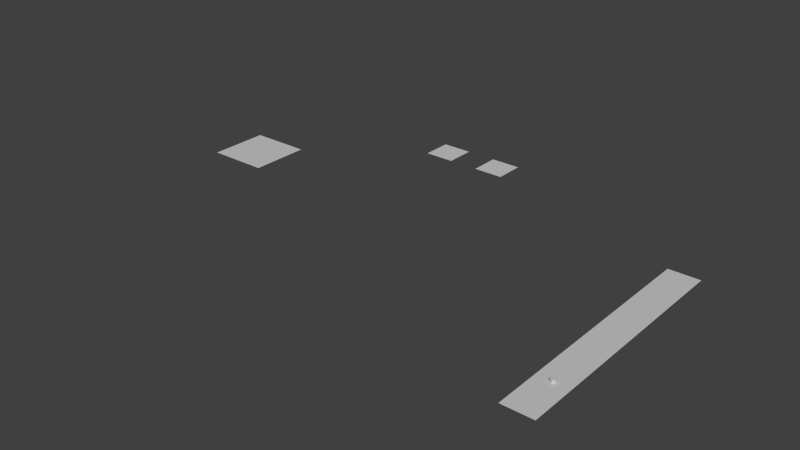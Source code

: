 # Source: tiles.blend  (saved by Blender 2.69.0; exported with 4.5.12 LTS)
import bpy
from mathutils import Matrix  # noqa: F401  (used for matrix-valued properties, if any)

bpy.ops.wm.read_factory_settings(use_empty=True)
scene = bpy.context.scene
scene.name = 'Scene'

# ---- collections
col_collection_1 = bpy.data.collections.new('Collection 1'); scene.collection.children.link(col_collection_1)
col_collection_3 = bpy.data.collections.new('Collection 3'); scene.collection.children.link(col_collection_3)
col_collection_3.hide_render = True
col_collection_3.hide_viewport = True

# ---- materials (node trees are filled in below, after node groups)
mat_soil = bpy.data.materials.new('soil')
mat_soil.alpha_threshold = 0.0
mat_soil.use_transparent_shadow = False
mat_soil.diffuse_color = (0.588, 0.588, 0.588, 1.0)
mat_soil.specular_color = (0.0, 0.0, 0.0)
mat_soil.roughness = 0.5
mat_soil.specular_intensity = 1.0
mat_soil.line_color = (0.0, 0.0, 0.0, 1.0)

# ---- material node trees

# ---- world
world_world = bpy.data.worlds.new('World'); scene.world = world_world
world_world.color = (0.05088, 0.05088, 0.05088)
world_world.use_sun_shadow = False
world_world.sun_shadow_jitter_overblur = 0.0
world_world.cycles.sampling_method = 'MANUAL'
world_world.cycles.sample_map_resolution = 256

# ---- meshes
me_soil_green_stone_lifted = bpy.data.meshes.new('soil_green_stone_lifted')
me_soil_green_stone_lifted.from_pydata([(-0.05, 0.05001, -1.058e-06), (-0.05, -0.04999, -1.088e-06), (0.05, -0.04999, -1.088e-06), (0.05, 0.05001, -1.058e-06)], [], [(0, 1, 2, 3)])
me_soil_green_stone_lifted.polygons.foreach_set('use_smooth', [True] * 1)
_k = set([(0, 1), (0, 3), (1, 2), (2, 3)])
me_soil_green_stone_lifted.attributes.new('sharp_edge', 'BOOLEAN', 'EDGE').data.foreach_set('value', [ (min(e.vertices), max(e.vertices)) in _k for e in me_soil_green_stone_lifted.edges])
_uv = me_soil_green_stone_lifted.uv_layers.new(name='UVMap')
_uv.uv.foreach_set('vector', [0.1265, 0.3735, 0.1265, 0.314, 0.186, 0.314, 0.186, 0.3735])
me_soil_green_stone_lifted.materials.append(mat_soil)
me_soil_green_stone_lifted.use_remesh_preserve_volume = False
me_soil_green_stone_lifted.use_remesh_preserve_attributes = False
me_soil_green_stone_lifted.use_mirror_vertex_groups = False
me_soil_green_stone_lifted.update()
me_soil_green_stone_pile_shadow = bpy.data.meshes.new('soil_green_stone_pile_shadow')
me_soil_green_stone_pile_shadow.from_pydata([(-0.1, 0.1, -1.058e-06), (-0.1, 5.51e-06, -1.088e-06), (-1.039e-06, 5.51e-06, -1.088e-06), (-1.039e-06, 0.1, -1.058e-06), (-9.425e-07, 0.1, -1.058e-06), (-9.425e-07, 5.51e-06, -1.088e-06), (0.1, 5.51e-06, -1.088e-06), (0.1, 0.1, -1.058e-06), (-9.425e-07, 5.413e-06, -1.058e-06), (-9.425e-07, -0.09999, -1.088e-06), (0.1, -0.09999, -1.088e-06), (0.1, 5.413e-06, -1.058e-06), (-0.1, 5.413e-06, -1.058e-06), (-0.1, -0.09999, -1.088e-06), (-1.039e-06, -0.09999, -1.088e-06), (-1.039e-06, 5.413e-06, -1.058e-06)], [], [(0, 1, 2, 3), (4, 5, 6, 7), (8, 9, 10, 11), (12, 13, 14, 15)])
me_soil_green_stone_pile_shadow.polygons.foreach_set('use_smooth', [True] * 4)
_k = set([(0, 1), (0, 3), (1, 2), (2, 3), (4, 5), (4, 7), (5, 6), (6, 7), (8, 9), (8, 11), (9, 10), (10, 11), (12, 13), (12, 15), (13, 14), (14, 15)])
me_soil_green_stone_pile_shadow.attributes.new('sharp_edge', 'BOOLEAN', 'EDGE').data.foreach_set('value', [ (min(e.vertices), max(e.vertices)) in _k for e in me_soil_green_stone_pile_shadow.edges])
_uv = me_soil_green_stone_pile_shadow.uv_layers.new(name='UVMap')
_uv.uv.foreach_set('vector', [0.314, 0.936, 0.314, 0.8765, 0.3735, 0.8765, 0.3735, 0.936, 0.314, 0.936, 0.314, 0.8765, 0.3735, 0.8765, 0.3735, 0.936, 0.314, 0.936, 0.314, 0.8765, 0.3735, 0.8765, 0.3735, 0.936, 0.314, 0.936, 0.314, 0.8765, 0.3735, 0.8765, 0.3735, 0.936])
me_soil_green_stone_pile_shadow.materials.append(mat_soil)
me_soil_green_stone_pile_shadow.use_remesh_preserve_volume = False
me_soil_green_stone_pile_shadow.use_remesh_preserve_attributes = False
me_soil_green_stone_pile_shadow.use_mirror_vertex_groups = False
me_soil_green_stone_pile_shadow.update()
me_soil_green_bush_lifted = bpy.data.meshes.new('soil_green_bush_lifted')
me_soil_green_bush_lifted.from_pydata([(-0.05, 0.05001, -1.013e-06), (-0.05, -0.04999, -1.043e-06), (0.05, -0.04999, -1.043e-06), (0.05, 0.05001, -1.013e-06), (0.0, 0.01, 0.0), (0.0, 0.01, 0.01), (0.00866, 0.005, 0.0), (0.00866, 0.005, 0.01), (0.00866, -0.005, 0.0), (0.00866, -0.005, 0.01), (-8.742e-10, -0.01, 0.0), (-8.742e-10, -0.01, 0.01), (-0.00866, -0.005, 0.0), (-0.00866, -0.005, 0.01), (-0.00866, 0.005, 0.0), (-0.00866, 0.005, 0.01)], [], [(0, 1, 2, 3), (4, 5, 7, 6), (6, 7, 9, 8), (8, 9, 11, 10), (10, 11, 13, 12), (7, 5, 15, 13, 11, 9), (14, 15, 5, 4), (12, 13, 15, 14)])
me_soil_green_bush_lifted.polygons.foreach_set('use_smooth', [1, 0, 0, 0, 0, 0, 0, 0])
_k = set([(0, 1), (0, 3), (1, 2), (2, 3)])
me_soil_green_bush_lifted.attributes.new('sharp_edge', 'BOOLEAN', 'EDGE').data.foreach_set('value', [ (min(e.vertices), max(e.vertices)) in _k for e in me_soil_green_bush_lifted.edges])
_uv = me_soil_green_bush_lifted.uv_layers.new(name='UVMap')
_uv.uv.foreach_set('vector', [0.1893, 0.3732, 0.1893, 0.3143, 0.2482, 0.3143, 0.2482, 0.3732, 0.7513, 0.5608, 0.7513, 0.5032, 0.8129, 0.5032, 0.8129, 0.5608, 0.8129, 0.5608, 0.8129, 0.5032, 0.8746, 0.5032, 0.8746, 0.5608, 0.8746, 0.5608, 0.8746, 0.5032, 0.9362, 0.5032, 0.9362, 0.5608, 0.9362, 0.5608, 0.9362, 0.5032, 0.9978, 0.5032, 0.9978, 0.5608, 0.6187, 0.5906, 0.5625, 0.625, 0.5063, 0.5906, 0.5063, 0.5344, 0.5625, 0.5, 0.6187, 0.5344, 0.6897, 0.5608, 0.6897, 0.5032, 0.7513, 0.5032, 0.7513, 0.5608, 0.6281, 0.5608, 0.6281, 0.5032, 0.6897, 0.5032, 0.6897, 0.5608])
me_soil_green_bush_lifted.materials.append(mat_soil)
me_soil_green_bush_lifted.use_remesh_preserve_volume = False
me_soil_green_bush_lifted.use_remesh_preserve_attributes = False
me_soil_green_bush_lifted.use_mirror_vertex_groups = False
me_soil_green_bush_lifted.update()
me_soil_green_bush = bpy.data.meshes.new('soil_green_bush')
me_soil_green_bush.from_pydata([(-0.05, 0.05001, -1.013e-06), (-0.05, -0.04999, -1.043e-06), (0.05, -0.04999, -1.043e-06), (0.05, 0.05001, -1.013e-06)], [], [(0, 1, 2, 3)])
me_soil_green_bush.polygons.foreach_set('use_smooth', [True] * 1)
_k = set([(0, 1), (0, 3), (1, 2), (2, 3)])
me_soil_green_bush.attributes.new('sharp_edge', 'BOOLEAN', 'EDGE').data.foreach_set('value', [ (min(e.vertices), max(e.vertices)) in _k for e in me_soil_green_bush.edges])
_uv = me_soil_green_bush.uv_layers.new(name='UVMap')
_uv.uv.foreach_set('vector', [0.3768, 0.9357, 0.3768, 0.8768, 0.4357, 0.8768, 0.4357, 0.9357])
me_soil_green_bush.materials.append(mat_soil)
me_soil_green_bush.use_remesh_preserve_volume = False
me_soil_green_bush.use_remesh_preserve_attributes = False
me_soil_green_bush.use_mirror_vertex_groups = False
me_soil_green_bush.update()
me_soil_green_stone = bpy.data.meshes.new('soil_green_stone')
me_soil_green_stone.from_pydata([(-0.05, 0.05001, -1.058e-06), (-0.05, -0.04999, -1.088e-06), (0.05, -0.04999, -1.088e-06), (0.05, 0.05001, -1.058e-06)], [], [(0, 1, 2, 3)])
me_soil_green_stone.polygons.foreach_set('use_smooth', [True] * 1)
_k = set([(0, 1), (0, 3), (1, 2), (2, 3)])
me_soil_green_stone.attributes.new('sharp_edge', 'BOOLEAN', 'EDGE').data.foreach_set('value', [ (min(e.vertices), max(e.vertices)) in _k for e in me_soil_green_stone.edges])
_uv = me_soil_green_stone.uv_layers.new(name='UVMap')
_uv.uv.foreach_set('vector', [0.314, 0.936, 0.314, 0.8765, 0.3735, 0.8765, 0.3735, 0.936])
me_soil_green_stone.materials.append(mat_soil)
me_soil_green_stone.use_remesh_preserve_volume = False
me_soil_green_stone.use_remesh_preserve_attributes = False
me_soil_green_stone.use_mirror_vertex_groups = False
me_soil_green_stone.update()
me_soil_green = bpy.data.meshes.new('soil_green')
me_soil_green.from_pydata([(0.05, -0.05, -7.494e-07), (0.05, 0.05, -7.331e-07), (-0.05, 0.05, -7.331e-07), (-0.05, -0.05, -7.494e-07)], [], [(0, 1, 2, 3)])
me_soil_green.polygons.foreach_set('use_smooth', [True] * 1)
_k = set([(0, 1), (0, 3), (1, 2), (2, 3)])
me_soil_green.attributes.new('sharp_edge', 'BOOLEAN', 'EDGE').data.foreach_set('value', [ (min(e.vertices), max(e.vertices)) in _k for e in me_soil_green.edges])
_uv = me_soil_green.uv_layers.new(name='UVMap')
_uv.uv.foreach_set('vector', [0.04893, 0.9511, 0.04893, 0.9864, 0.01357, 0.9864, 0.01357, 0.9511])
me_soil_green.materials.append(mat_soil)
me_soil_green.use_remesh_preserve_volume = False
me_soil_green.use_remesh_preserve_attributes = False
me_soil_green.use_mirror_vertex_groups = False
me_soil_green.update()
me_soil_green_bush_bl_br = bpy.data.meshes.new('soil_green_bush_bl_br')
me_soil_green_bush_bl_br.from_pydata([(-0.05, 0.05, -1.733e-06), (-0.05, -0.05, -1.749e-06), (0.05, -0.05, -1.749e-06), (0.05, 0.05, -1.733e-06)], [], [(0, 1, 2, 3)])
me_soil_green_bush_bl_br.polygons.foreach_set('use_smooth', [True] * 1)
_k = set([(0, 1), (0, 3), (1, 2), (2, 3)])
me_soil_green_bush_bl_br.attributes.new('sharp_edge', 'BOOLEAN', 'EDGE').data.foreach_set('value', [ (min(e.vertices), max(e.vertices)) in _k for e in me_soil_green_bush_bl_br.edges])
_uv = me_soil_green_bush_bl_br.uv_layers.new(name='UVMap')
_uv.uv.foreach_set('vector', [0.125, 0.9957, 0.125, 0.9375, 0.1875, 0.9375, 0.1875, 0.9957])
me_soil_green_bush_bl_br.materials.append(mat_soil)
me_soil_green_bush_bl_br.use_remesh_preserve_volume = False
me_soil_green_bush_bl_br.use_remesh_preserve_attributes = False
me_soil_green_bush_bl_br.use_mirror_vertex_groups = False
me_soil_green_bush_bl_br.update()
me_soil_green_bush_bl_br_tl_tr = bpy.data.meshes.new('soil_green_bush_bl_br_tl_tr')
me_soil_green_bush_bl_br_tl_tr.from_pydata([(-0.05, 0.05, -1.701e-06), (-0.05, -0.05, -1.717e-06), (0.05, -0.05, -1.717e-06), (0.05, 0.05, -1.701e-06)], [], [(0, 1, 2, 3)])
me_soil_green_bush_bl_br_tl_tr.polygons.foreach_set('use_smooth', [True] * 1)
_k = set([(0, 1), (0, 3), (1, 2), (2, 3)])
me_soil_green_bush_bl_br_tl_tr.attributes.new('sharp_edge', 'BOOLEAN', 'EDGE').data.foreach_set('value', [ (min(e.vertices), max(e.vertices)) in _k for e in me_soil_green_bush_bl_br_tl_tr.edges])
_uv = me_soil_green_bush_bl_br_tl_tr.uv_layers.new(name='UVMap')
_uv.uv.foreach_set('vector', [0.3125, 0.998, 0.3125, 0.9395, 0.375, 0.9395, 0.375, 0.998])
me_soil_green_bush_bl_br_tl_tr.materials.append(mat_soil)
me_soil_green_bush_bl_br_tl_tr.use_remesh_preserve_volume = False
me_soil_green_bush_bl_br_tl_tr.use_remesh_preserve_attributes = False
me_soil_green_bush_bl_br_tl_tr.use_mirror_vertex_groups = False
me_soil_green_bush_bl_br_tl_tr.update()
me_soil_green_bush_br_bl_tr = bpy.data.meshes.new('soil_green_bush_br_bl_tr')
me_soil_green_bush_br_bl_tr.from_pydata([(0.05, -0.05, -9.046e-07), (0.05, 0.05, -8.883e-07), (-0.05, 0.05, -8.883e-07), (-0.05, -0.05, -9.046e-07)], [], [(0, 1, 2, 3)])
me_soil_green_bush_br_bl_tr.polygons.foreach_set('use_smooth', [True] * 1)
_k = set([(0, 1), (0, 3), (1, 2), (2, 3)])
me_soil_green_bush_br_bl_tr.attributes.new('sharp_edge', 'BOOLEAN', 'EDGE').data.foreach_set('value', [ (min(e.vertices), max(e.vertices)) in _k for e in me_soil_green_bush_br_bl_tr.edges])
_uv = me_soil_green_bush_br_bl_tr.uv_layers.new(name='UVMap')
_uv.uv.foreach_set('vector', [0.3105, 0.9395, 0.3105, 0.998, 0.252, 0.998, 0.252, 0.9395])
me_soil_green_bush_br_bl_tr.materials.append(mat_soil)
me_soil_green_bush_br_bl_tr.use_remesh_preserve_volume = False
me_soil_green_bush_br_bl_tr.use_remesh_preserve_attributes = False
me_soil_green_bush_br_bl_tr.use_mirror_vertex_groups = False
me_soil_green_bush_br_bl_tr.update()
me_soil_green_bush_br_tl_tr = bpy.data.meshes.new('soil_green_bush_br_tl_tr')
me_soil_green_bush_br_tl_tr.from_pydata([(-0.05, 0.05, -9.074e-07), (-0.05, -0.05, -9.237e-07), (0.05, -0.05, -9.237e-07), (0.05, 0.05, -9.074e-07)], [], [(0, 1, 2, 3)])
me_soil_green_bush_br_tl_tr.polygons.foreach_set('use_smooth', [True] * 1)
_k = set([(0, 1), (0, 3), (1, 2), (2, 3)])
me_soil_green_bush_br_tl_tr.attributes.new('sharp_edge', 'BOOLEAN', 'EDGE').data.foreach_set('value', [ (min(e.vertices), max(e.vertices)) in _k for e in me_soil_green_bush_br_tl_tr.edges])
_uv = me_soil_green_bush_br_tl_tr.uv_layers.new(name='UVMap')
_uv.uv.foreach_set('vector', [0.1901, 0.9974, 0.1901, 0.9401, 0.2474, 0.9401, 0.2474, 0.9974])
me_soil_green_bush_br_tl_tr.materials.append(mat_soil)
me_soil_green_bush_br_tl_tr.use_remesh_preserve_volume = False
me_soil_green_bush_br_tl_tr.use_remesh_preserve_attributes = False
me_soil_green_bush_br_tl_tr.use_mirror_vertex_groups = False
me_soil_green_bush_br_tl_tr.update()
me_soil_green_bush_tl_tr = bpy.data.meshes.new('soil_green_bush_tl_tr')
me_soil_green_bush_tl_tr.from_pydata([(0.05, -0.04999, -1.057e-06), (0.05, 0.05001, -1.041e-06), (-0.05, 0.05001, -1.041e-06), (-0.05, -0.04999, -1.057e-06)], [], [(0, 1, 2, 3)])
me_soil_green_bush_tl_tr.polygons.foreach_set('use_smooth', [True] * 1)
_k = set([(0, 1), (0, 3), (1, 2), (2, 3)])
me_soil_green_bush_tl_tr.attributes.new('sharp_edge', 'BOOLEAN', 'EDGE').data.foreach_set('value', [ (min(e.vertices), max(e.vertices)) in _k for e in me_soil_green_bush_tl_tr.edges])
_uv = me_soil_green_bush_tl_tr.uv_layers.new(name='UVMap')
_uv.uv.foreach_set('vector', [0.125, 0.9375, 0.125, 0.9975, 0.0625, 0.9975, 0.0625, 0.9375])
me_soil_green_bush_tl_tr.materials.append(mat_soil)
me_soil_green_bush_tl_tr.use_remesh_preserve_volume = False
me_soil_green_bush_tl_tr.use_remesh_preserve_attributes = False
me_soil_green_bush_tl_tr.use_mirror_vertex_groups = False
me_soil_green_bush_tl_tr.update()
me_soil_green_tree_shadow = bpy.data.meshes.new('soil_green_tree_shadow')
me_soil_green_tree_shadow.from_pydata([(0.1, -0.09999, -1.499e-06), (0.1, 0.1, -1.466e-06), (-0.1, 0.1, -1.466e-06), (-0.1, -0.09999, -1.499e-06)], [], [(0, 1, 2, 3)])
me_soil_green_tree_shadow.polygons.foreach_set('use_smooth', [True] * 1)
_k = set([(0, 1), (0, 3), (1, 2), (2, 3)])
me_soil_green_tree_shadow.attributes.new('sharp_edge', 'BOOLEAN', 'EDGE').data.foreach_set('value', [ (min(e.vertices), max(e.vertices)) in _k for e in me_soil_green_tree_shadow.edges])
_uv = me_soil_green_tree_shadow.uv_layers.new(name='UVMap')
_uv.uv.foreach_set('vector', [0.6856, 0.3769, 0.6856, 0.4981, 0.5644, 0.4981, 0.5644, 0.3769])
me_soil_green_tree_shadow.materials.append(mat_soil)
me_soil_green_tree_shadow.use_remesh_preserve_volume = False
me_soil_green_tree_shadow.use_remesh_preserve_attributes = False
me_soil_green_tree_shadow.use_mirror_vertex_groups = False
me_soil_green_tree_shadow.update()
me_soil_green_trunk_shadow = bpy.data.meshes.new('soil_green_trunk_shadow')
me_soil_green_trunk_shadow.from_pydata([(0.1, -0.09999, -1.499e-06), (0.1, 0.1, -1.466e-06), (-0.1, 0.1, -1.466e-06), (-0.1, -0.09999, -1.499e-06)], [], [(0, 1, 2, 3)])
me_soil_green_trunk_shadow.polygons.foreach_set('use_smooth', [True] * 1)
_k = set([(0, 1), (0, 3), (1, 2), (2, 3)])
me_soil_green_trunk_shadow.attributes.new('sharp_edge', 'BOOLEAN', 'EDGE').data.foreach_set('value', [ (min(e.vertices), max(e.vertices)) in _k for e in me_soil_green_trunk_shadow.edges])
_uv = me_soil_green_trunk_shadow.uv_layers.new(name='UVMap')
_uv.uv.foreach_set('vector', [0.6856, 0.3769, 0.6856, 0.4981, 0.5644, 0.4981, 0.5644, 0.3769])
me_soil_green_trunk_shadow.materials.append(mat_soil)
me_soil_green_trunk_shadow.use_remesh_preserve_volume = False
me_soil_green_trunk_shadow.use_remesh_preserve_attributes = False
me_soil_green_trunk_shadow.use_mirror_vertex_groups = False
me_soil_green_trunk_shadow.update()
me_soil_green_tree_shadow_half_b_l = bpy.data.meshes.new('soil_green_tree_shadow_half_b_l')
me_soil_green_tree_shadow_half_b_l.from_pydata([(0.05, 0.05, -7.494e-07), (-0.05, 0.05, -7.494e-07), (0.05, -0.05, -7.494e-07), (-0.05, -0.05, -7.494e-07)], [], [(2, 0, 1, 3)])
me_soil_green_tree_shadow_half_b_l.polygons.foreach_set('use_smooth', [True] * 1)
_uv = me_soil_green_tree_shadow_half_b_l.uv_layers.new(name='UVMap')
_uv.uv.foreach_set('vector', [0.8369, 0.3792, 0.8369, 0.4399, 0.7917, 0.4399, 0.7917, 0.3792])
me_soil_green_tree_shadow_half_b_l.materials.append(mat_soil)
me_soil_green_tree_shadow_half_b_l.use_remesh_preserve_volume = False
me_soil_green_tree_shadow_half_b_l.use_remesh_preserve_attributes = False
me_soil_green_tree_shadow_half_b_l.use_mirror_vertex_groups = False
me_soil_green_tree_shadow_half_b_l.update()
me_soil_green_tree_shadow_half_b_r = bpy.data.meshes.new('soil_green_tree_shadow_half_b_r')
me_soil_green_tree_shadow_half_b_r.from_pydata([(0.05, 0.05, -7.494e-07), (-0.05, 0.05, -7.494e-07), (0.05, -0.05, -7.494e-07), (-0.05, -0.05, -7.494e-07)], [], [(2, 0, 1, 3)])
me_soil_green_tree_shadow_half_b_r.polygons.foreach_set('use_smooth', [True] * 1)
_uv = me_soil_green_tree_shadow_half_b_r.uv_layers.new(name='UVMap')
_uv.uv.foreach_set('vector', [0.7917, 0.3792, 0.7917, 0.4399, 0.8369, 0.4399, 0.8369, 0.3792])
me_soil_green_tree_shadow_half_b_r.materials.append(mat_soil)
me_soil_green_tree_shadow_half_b_r.use_remesh_preserve_volume = False
me_soil_green_tree_shadow_half_b_r.use_remesh_preserve_attributes = False
me_soil_green_tree_shadow_half_b_r.use_mirror_vertex_groups = False
me_soil_green_tree_shadow_half_b_r.update()
me_soil_green_tree_shadow_half_corner_br = bpy.data.meshes.new('soil_green_tree_shadow_half_corner_br')
me_soil_green_tree_shadow_half_corner_br.from_pydata([(0.1, 0.05, -7.494e-07), (-0.05, 0.05, -7.494e-07), (0.1, -0.05, -7.494e-07), (-0.05, -0.05, -7.494e-07)], [], [(2, 0, 1, 3)])
me_soil_green_tree_shadow_half_corner_br.polygons.foreach_set('use_smooth', [True] * 1)
_uv = me_soil_green_tree_shadow_half_corner_br.uv_layers.new(name='UVMap')
_uv.uv.foreach_set('vector', [0.6917, 0.3792, 0.6917, 0.4399, 0.7934, 0.4399, 0.7934, 0.3792])
me_soil_green_tree_shadow_half_corner_br.materials.append(mat_soil)
me_soil_green_tree_shadow_half_corner_br.use_remesh_preserve_volume = False
me_soil_green_tree_shadow_half_corner_br.use_remesh_preserve_attributes = False
me_soil_green_tree_shadow_half_corner_br.use_mirror_vertex_groups = False
me_soil_green_tree_shadow_half_corner_br.update()
me_soil_green_tree_shadow_half_r_b = bpy.data.meshes.new('soil_green_tree_shadow_half_r_b')
me_soil_green_tree_shadow_half_r_b.from_pydata([(0.1, 0.05, -7.494e-07), (-0.05, 0.05, -7.494e-07), (0.1, -0.05, -7.494e-07), (-0.05, -0.05, -7.494e-07)], [], [(2, 0, 1, 3)])
me_soil_green_tree_shadow_half_r_b.polygons.foreach_set('use_smooth', [True] * 1)
_uv = me_soil_green_tree_shadow_half_r_b.uv_layers.new(name='UVMap')
_uv.uv.foreach_set('vector', [0.6917, 0.4393, 0.6917, 0.4976, 0.7934, 0.4976, 0.7934, 0.4393])
me_soil_green_tree_shadow_half_r_b.materials.append(mat_soil)
me_soil_green_tree_shadow_half_r_b.use_remesh_preserve_volume = False
me_soil_green_tree_shadow_half_r_b.use_remesh_preserve_attributes = False
me_soil_green_tree_shadow_half_r_b.use_mirror_vertex_groups = False
me_soil_green_tree_shadow_half_r_b.update()
me_soil_green_tree_shadow_half_r_t = bpy.data.meshes.new('soil_green_tree_shadow_half_r_t')
me_soil_green_tree_shadow_half_r_t.from_pydata([(0.1, 0.05, -7.494e-07), (-0.05, 0.05, -7.494e-07), (0.1, -0.05, -7.494e-07), (-0.05, -0.05, -7.494e-07)], [], [(2, 0, 1, 3)])
me_soil_green_tree_shadow_half_r_t.polygons.foreach_set('use_smooth', [True] * 1)
_uv = me_soil_green_tree_shadow_half_r_t.uv_layers.new(name='UVMap')
_uv.uv.foreach_set('vector', [0.6917, 0.4976, 0.6917, 0.4452, 0.7934, 0.4452, 0.7934, 0.4976])
me_soil_green_tree_shadow_half_r_t.materials.append(mat_soil)
me_soil_green_tree_shadow_half_r_t.use_remesh_preserve_volume = False
me_soil_green_tree_shadow_half_r_t.use_remesh_preserve_attributes = False
me_soil_green_tree_shadow_half_r_t.use_mirror_vertex_groups = False
me_soil_green_tree_shadow_half_r_t.update()
me_soil_green_tree_shadow_norm_corner_b_r = bpy.data.meshes.new('soil_green_tree_shadow_norm_corner_b_r')
me_soil_green_tree_shadow_norm_corner_b_r.from_pydata([(-2.503e-06, 0.05, -7.494e-07), (-0.1, 0.05, -7.494e-07), (-2.503e-06, -0.05, -7.331e-07), (-0.1, -0.05, -7.331e-07)], [], [(2, 0, 1, 3)])
me_soil_green_tree_shadow_norm_corner_b_r.polygons.foreach_set('use_smooth', [True] * 1)
_uv = me_soil_green_tree_shadow_norm_corner_b_r.uv_layers.new(name='UVMap')
_uv.uv.foreach_set('vector', [0.7933, 0.3776, 0.7933, 0.4401, 0.8421, 0.4401, 0.8421, 0.3776])
me_soil_green_tree_shadow_norm_corner_b_r.materials.append(mat_soil)
me_soil_green_tree_shadow_norm_corner_b_r.use_remesh_preserve_volume = False
me_soil_green_tree_shadow_norm_corner_b_r.use_remesh_preserve_attributes = False
me_soil_green_tree_shadow_norm_corner_b_r.use_mirror_vertex_groups = False
me_soil_green_tree_shadow_norm_corner_b_r.update()
me_soil_green_tree_shadow_norm_corner_br = bpy.data.meshes.new('soil_green_tree_shadow_norm_corner_br')
me_soil_green_tree_shadow_norm_corner_br.from_pydata([(0.1, 0.05, -7.494e-07), (-2.503e-06, 0.05, -7.494e-07), (0.1, -0.05, -7.331e-07), (-2.503e-06, -0.05, -7.331e-07)], [], [(2, 0, 1, 3)])
me_soil_green_tree_shadow_norm_corner_br.polygons.foreach_set('use_smooth', [True] * 1)
_uv = me_soil_green_tree_shadow_norm_corner_br.uv_layers.new(name='UVMap')
_uv.uv.foreach_set('vector', [0.7296, 0.3776, 0.7296, 0.4401, 0.7921, 0.4401, 0.7921, 0.3776])
me_soil_green_tree_shadow_norm_corner_br.materials.append(mat_soil)
me_soil_green_tree_shadow_norm_corner_br.use_remesh_preserve_volume = False
me_soil_green_tree_shadow_norm_corner_br.use_remesh_preserve_attributes = False
me_soil_green_tree_shadow_norm_corner_br.use_mirror_vertex_groups = False
me_soil_green_tree_shadow_norm_corner_br.update()
me_soil_green_tree_shadow_norm_full = bpy.data.meshes.new('soil_green_tree_shadow_norm_full')
me_soil_green_tree_shadow_norm_full.from_pydata([(-2.623e-06, 0.05, -7.494e-07), (-0.1, 0.05, -7.494e-07), (-2.623e-06, -0.05, -7.331e-07), (-0.1, -0.05, -7.331e-07)], [], [(2, 0, 1, 3)])
me_soil_green_tree_shadow_norm_full.polygons.foreach_set('use_smooth', [True] * 1)
_uv = me_soil_green_tree_shadow_norm_full.uv_layers.new(name='UVMap')
_uv.uv.foreach_set('vector', [0.7843, 0.4419, 0.7843, 0.4907, 0.8331, 0.4907, 0.8331, 0.4419])
me_soil_green_tree_shadow_norm_full.materials.append(mat_soil)
me_soil_green_tree_shadow_norm_full.use_remesh_preserve_volume = False
me_soil_green_tree_shadow_norm_full.use_remesh_preserve_attributes = False
me_soil_green_tree_shadow_norm_full.use_mirror_vertex_groups = False
me_soil_green_tree_shadow_norm_full.update()

# ---- objects
ob_soil_green_stone_lifted = bpy.data.objects.new('soil_green_stone_lifted', me_soil_green_stone_lifted)
ob_soil_green_stone_pile_shadow = bpy.data.objects.new('soil_green_stone_pile_shadow', me_soil_green_stone_pile_shadow)
ob_soil_green_bush_lifted = bpy.data.objects.new('soil_green_bush_lifted', me_soil_green_bush_lifted)
ob_soil_green_bush = bpy.data.objects.new('soil_green_bush', me_soil_green_bush)
ob_soil_green_stone = bpy.data.objects.new('soil_green_stone', me_soil_green_stone)
ob_soil_green_000 = bpy.data.objects.new('soil_green.000', me_soil_green)
ob_soil_green_bush_bl_br = bpy.data.objects.new('soil_green_bush_bl_br', me_soil_green_bush_bl_br)
ob_soil_green_bush_bl_br_tl_tr = bpy.data.objects.new('soil_green_bush_bl_br_tl_tr', me_soil_green_bush_bl_br_tl_tr)
ob_soil_green_bush_br_bl_tr = bpy.data.objects.new('soil_green_bush_br_bl_tr', me_soil_green_bush_br_bl_tr)
ob_soil_green_bush_br_tl_tr = bpy.data.objects.new('soil_green_bush_br_tl_tr', me_soil_green_bush_br_tl_tr)
ob_soil_green_bush_tl_tr = bpy.data.objects.new('soil_green_bush_tl_tr', me_soil_green_bush_tl_tr)
ob_soil_green_tree_shadow = bpy.data.objects.new('soil_green_tree_shadow', me_soil_green_tree_shadow)
ob_soil_green_trunk_shadow = bpy.data.objects.new('soil_green_trunk_shadow', me_soil_green_trunk_shadow)
ob_soil_green_tree_shadow_half_b_l = bpy.data.objects.new('soil_green_tree_shadow_half_b_l', me_soil_green_tree_shadow_half_b_l)
ob_soil_green_tree_shadow_half_b_r = bpy.data.objects.new('soil_green_tree_shadow_half_b_r', me_soil_green_tree_shadow_half_b_r)
ob_soil_green_tree_shadow_half_corner_br = bpy.data.objects.new('soil_green_tree_shadow_half_corner_br', me_soil_green_tree_shadow_half_corner_br)
ob_soil_green_tree_shadow_half_r_b = bpy.data.objects.new('soil_green_tree_shadow_half_r_b', me_soil_green_tree_shadow_half_r_b)
ob_soil_green_tree_shadow_half_r_t = bpy.data.objects.new('soil_green_tree_shadow_half_r_t', me_soil_green_tree_shadow_half_r_t)
ob_soil_green_tree_shadow_norm_corner_b_r = bpy.data.objects.new('soil_green_tree_shadow_norm_corner_b_r', me_soil_green_tree_shadow_norm_corner_b_r)
ob_soil_green_tree_shadow_norm_corner_br = bpy.data.objects.new('soil_green_tree_shadow_norm_corner_br', me_soil_green_tree_shadow_norm_corner_br)
ob_soil_green_tree_shadow_norm_full = bpy.data.objects.new('soil_green_tree_shadow_norm_full', me_soil_green_tree_shadow_norm_full)

# ---- transforms, parenting, visibility, modifiers, constraints
ob_soil_green_stone_lifted.location = (0.2, 1.0, 0.0)
ob_soil_green_stone_lifted.lineart.crease_threshold = 0.0
ob_soil_green_stone_pile_shadow.location = (-0.5, 0.6, 0.0)
ob_soil_green_stone_pile_shadow.lineart.crease_threshold = 0.0
ob_soil_green_bush_lifted.location = (1.0, 0.1, 0.0)
ob_soil_green_bush_lifted.lineart.crease_threshold = 0.0
ob_soil_green_bush.location = (1.0, 0.0, 0.0)
ob_soil_green_bush.lineart.crease_threshold = 0.0
ob_soil_green_stone.location = (0.0, 1.0, 0.0)
ob_soil_green_stone.lineart.crease_threshold = 0.0
ob_soil_green_000.location = (1.0, 0.2, 0.0)
ob_soil_green_000.lineart.crease_threshold = 0.0
ob_soil_green_bush_bl_br.location = (1.0, 0.3, 0.0)
ob_soil_green_bush_bl_br.lineart.crease_threshold = 0.0
ob_soil_green_bush_bl_br_tl_tr.location = (1.0, 0.5, 0.0)
ob_soil_green_bush_bl_br_tl_tr.lineart.crease_threshold = 0.0
ob_soil_green_bush_br_bl_tr.location = (1.0, 0.4, 0.0)
ob_soil_green_bush_br_bl_tr.lineart.crease_threshold = 0.0
ob_soil_green_bush_br_tl_tr.location = (1.0, 0.6, 0.0)
ob_soil_green_bush_br_tl_tr.lineart.crease_threshold = 0.0
ob_soil_green_bush_tl_tr.location = (1.0, 0.7, 0.0)
ob_soil_green_bush_tl_tr.lineart.crease_threshold = 0.0
ob_soil_green_tree_shadow.location = (1.1, -0.6, 0.0)
ob_soil_green_tree_shadow.scale = (2.0, 2.0, 2.0)
ob_soil_green_tree_shadow.lineart.crease_threshold = 0.0
ob_soil_green_trunk_shadow.location = (1.0, -0.2, 0.0)
ob_soil_green_trunk_shadow.lineart.crease_threshold = 0.0
ob_soil_green_tree_shadow_half_b_l.location = (-1.3, 0.25, 0.0)
ob_soil_green_tree_shadow_half_b_l.lineart.crease_threshold = 0.0
ob_soil_green_tree_shadow_half_b_r.location = (-1.2, 0.25, 0.0)
ob_soil_green_tree_shadow_half_b_r.lineart.crease_threshold = 0.0
ob_soil_green_tree_shadow_half_corner_br.location = (-1.1, 0.25, 0.0)
ob_soil_green_tree_shadow_half_corner_br.lineart.crease_threshold = 0.0
ob_soil_green_tree_shadow_half_r_b.location = (-1.1, 0.35, 0.0)
ob_soil_green_tree_shadow_half_r_b.lineart.crease_threshold = 0.0
ob_soil_green_tree_shadow_half_r_t.location = (-1.1, 0.45, 0.0)
ob_soil_green_tree_shadow_half_r_t.lineart.crease_threshold = 0.0
ob_soil_green_tree_shadow_norm_corner_b_r.location = (-1.0, 0.55, 0.0)
ob_soil_green_tree_shadow_norm_corner_b_r.lineart.crease_threshold = 0.0
ob_soil_green_tree_shadow_norm_corner_br.location = (-1.0, 0.55, 0.0)
ob_soil_green_tree_shadow_norm_corner_br.lineart.crease_threshold = 0.0
ob_soil_green_tree_shadow_norm_full.location = (-1.1, 0.55, 0.0)
ob_soil_green_tree_shadow_norm_full.lineart.crease_threshold = 0.0

# ---- collection membership
col_collection_1.objects.link(ob_soil_green_stone_lifted)
col_collection_1.objects.link(ob_soil_green_stone_pile_shadow)
col_collection_1.objects.link(ob_soil_green_bush_lifted)
col_collection_1.objects.link(ob_soil_green_bush)
col_collection_1.objects.link(ob_soil_green_stone)
col_collection_1.objects.link(ob_soil_green_000)
col_collection_1.objects.link(ob_soil_green_bush_bl_br)
col_collection_1.objects.link(ob_soil_green_bush_bl_br_tl_tr)
col_collection_1.objects.link(ob_soil_green_bush_br_bl_tr)
col_collection_1.objects.link(ob_soil_green_bush_br_tl_tr)
col_collection_1.objects.link(ob_soil_green_bush_tl_tr)
col_collection_3.objects.link(ob_soil_green_tree_shadow)
col_collection_3.objects.link(ob_soil_green_trunk_shadow)
col_collection_3.objects.link(ob_soil_green_tree_shadow_half_b_l)
col_collection_3.objects.link(ob_soil_green_tree_shadow_half_b_r)
col_collection_3.objects.link(ob_soil_green_tree_shadow_half_corner_br)
col_collection_3.objects.link(ob_soil_green_tree_shadow_half_r_b)
col_collection_3.objects.link(ob_soil_green_tree_shadow_half_r_t)
col_collection_3.objects.link(ob_soil_green_tree_shadow_norm_corner_b_r)
col_collection_3.objects.link(ob_soil_green_tree_shadow_norm_corner_br)
col_collection_3.objects.link(ob_soil_green_tree_shadow_norm_full)

# ---- scene / render settings (as saved in the file)
scene.frame_start = 1; scene.frame_end = 250; scene.frame_set(2)
scene.render.engine = 'BLENDER_EEVEE_NEXT'
scene.render.resolution_percentage = 50
scene.render.dither_intensity = 0.0
scene.cycles.use_denoising = False
scene.cycles.samples = 10
scene.cycles.sampling_pattern = 'TABULATED_SOBOL'
scene.cycles.light_sampling_threshold = 0.0
scene.cycles.use_adaptive_sampling = False
scene.cycles.use_light_tree = False
scene.cycles.blur_glossy = 0.0
scene.cycles.volume_bounces = 1
scene.cycles.pixel_filter_type = 'GAUSSIAN'
scene.cycles.sample_clamp_indirect = 0.0
scene.view_settings.view_transform = 'Standard'
bpy.context.view_layer.update()

# ---- added for rendering (the .blend has no active camera and no usable light): camera, sun
cam_auto = bpy.data.cameras.new('AutoCamera')
cam_auto.lens = 50.0
cam_auto.sensor_width = 36.0
cam_auto.clip_end = 1000.0
ob_auto_camera = bpy.data.objects.new('AutoCamera', cam_auto)
scene.collection.objects.link(ob_auto_camera)
ob_auto_camera.location = (2.08585, -1.75801, 1.49368)
ob_auto_camera.rotation_euler = (1.09748, -7.21219e-08, 0.694738)
scene.camera = ob_auto_camera
light_auto_sun = bpy.data.lights.new('AutoSun', 'SUN')
light_auto_sun.energy = 3.0
light_auto_sun.angle = 0.0523599
ob_auto_sun = bpy.data.objects.new('AutoSun', light_auto_sun)
scene.collection.objects.link(ob_auto_sun)
ob_auto_sun.rotation_euler = (0.872665, 0.174533, 0.523599)
bpy.context.view_layer.update()
